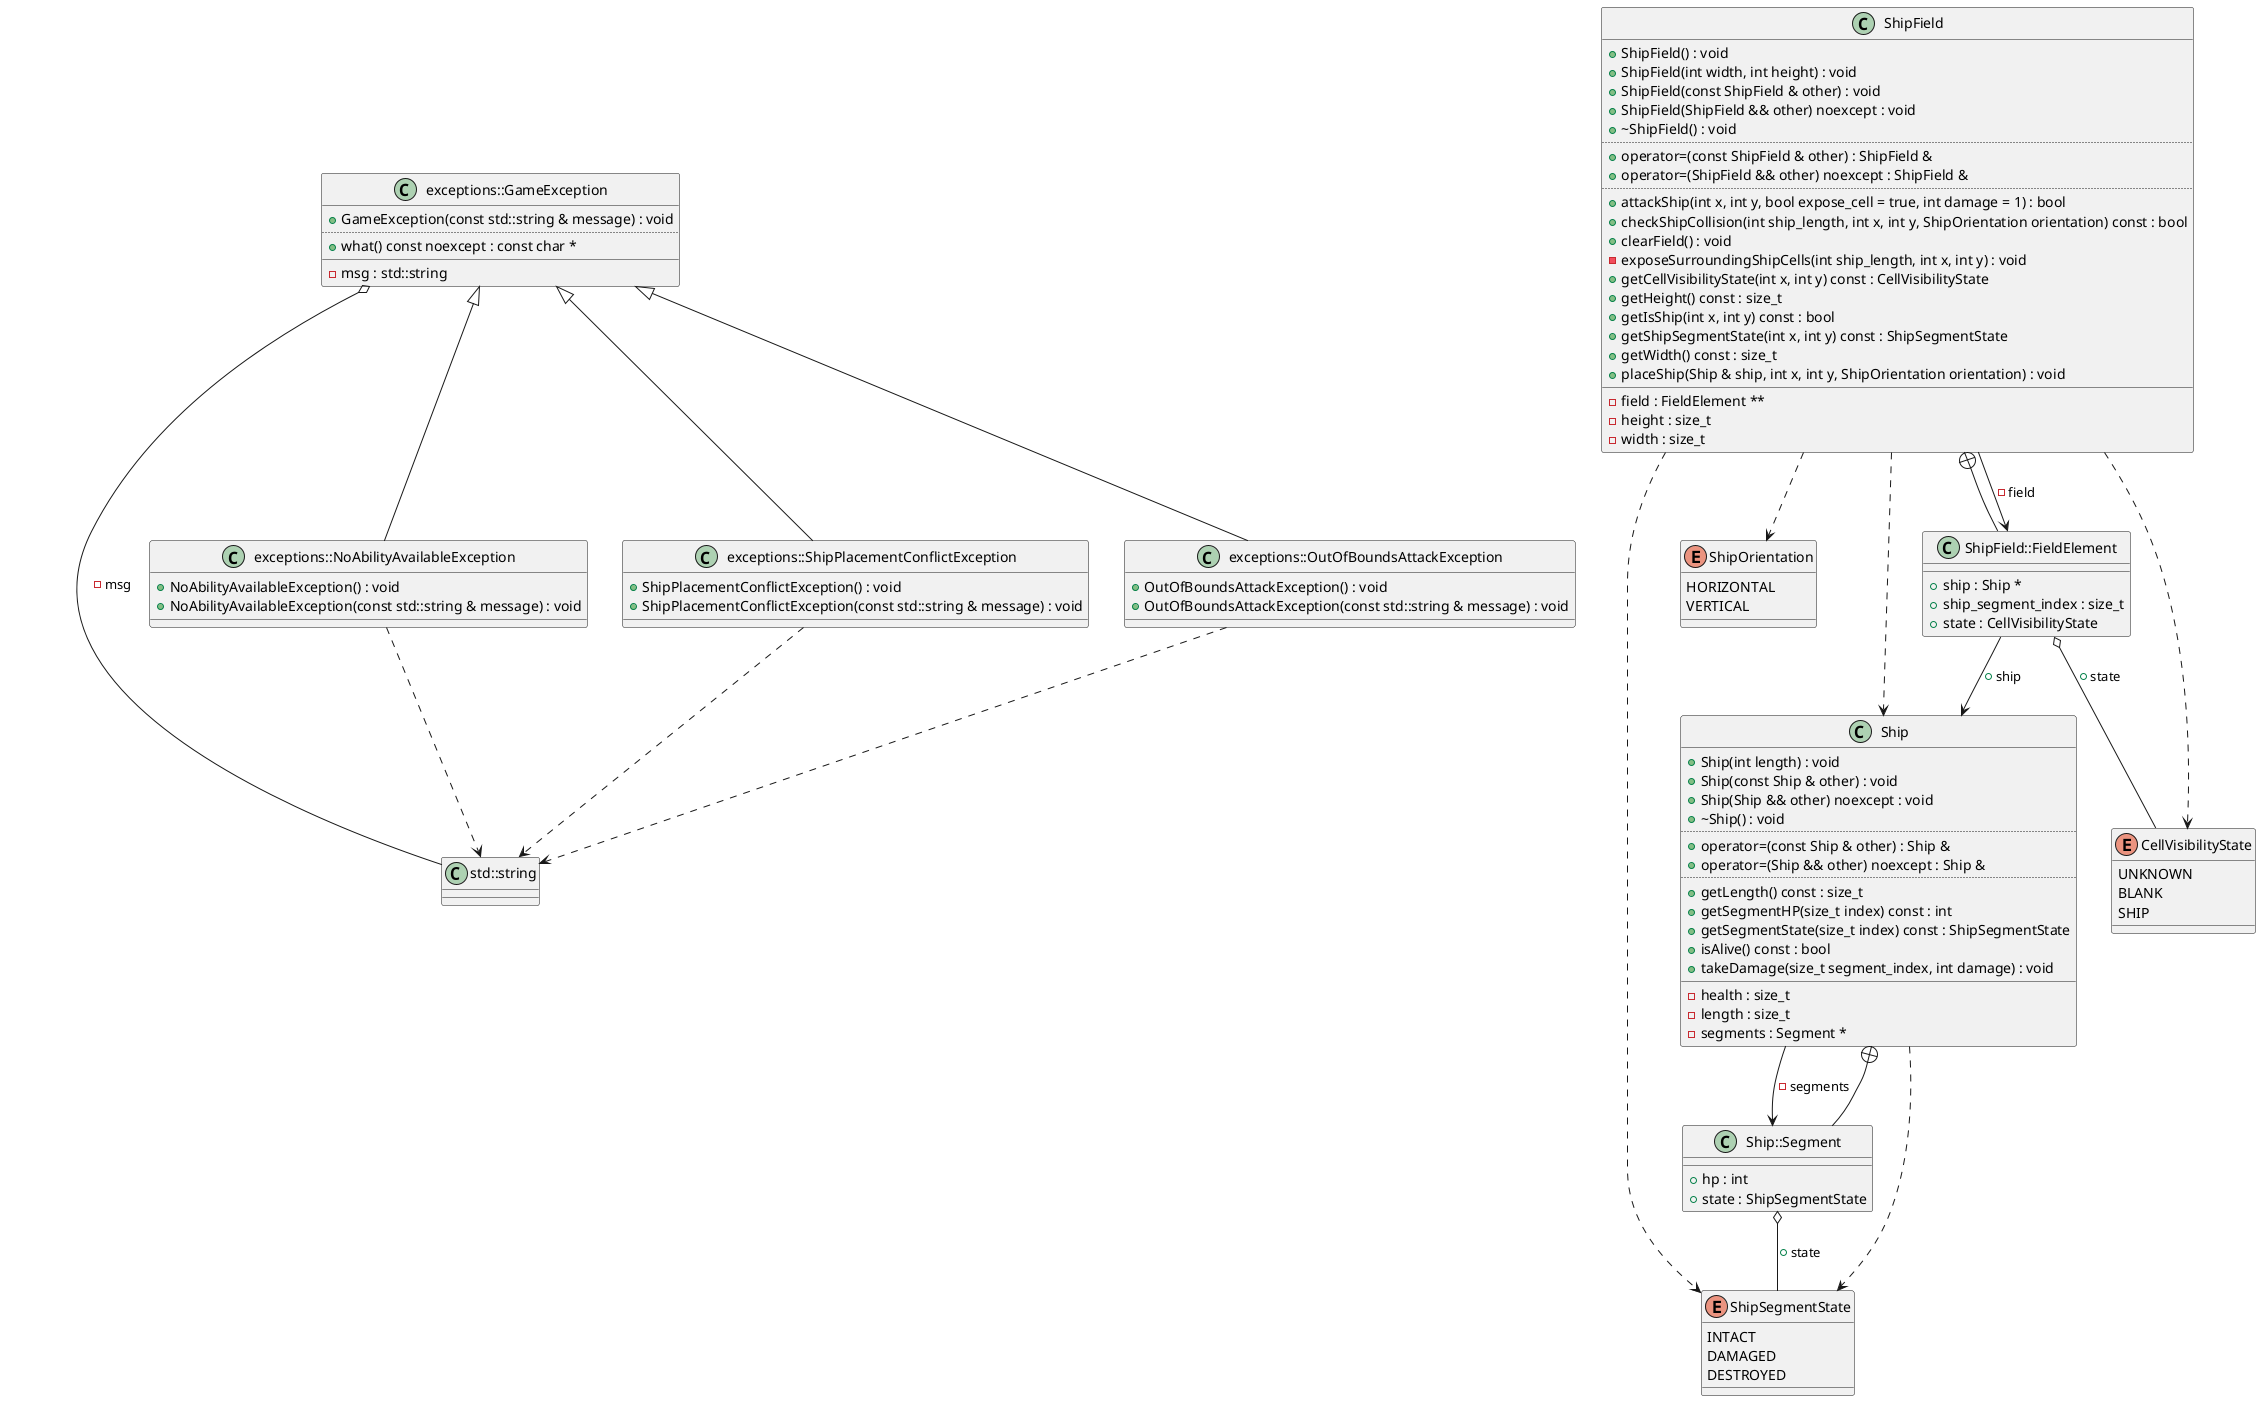

The diagram above was rendered by PlantUML. Its source (embedded in the PNG):
@startuml
class "std::string" as C_0001275076681856179721
class C_0001275076681856179721 {
__
}
enum "ShipSegmentState" as C_0014256742677139282670
enum C_0014256742677139282670 {
INTACT
DAMAGED
DESTROYED
}
enum "ShipOrientation" as C_0002579181642537833876
enum C_0002579181642537833876 {
HORIZONTAL
VERTICAL
}
enum "CellVisibilityState" as C_0003333043679234439357
enum C_0003333043679234439357 {
UNKNOWN
BLANK
SHIP
}
class "Ship" as C_0014529657433315016423
class C_0014529657433315016423 {
+Ship(int length) : void
+Ship(const Ship & other) : void
+Ship(Ship && other) noexcept : void
+~Ship() : void
..
+operator=(const Ship & other) : Ship &
+operator=(Ship && other) noexcept : Ship &
..
+getLength() const : size_t
+getSegmentHP(size_t index) const : int
+getSegmentState(size_t index) const : ShipSegmentState
+isAlive() const : bool
+takeDamage(size_t segment_index, int damage) : void
__
-health : size_t
-length : size_t
-segments : Segment *
}
class "Ship::Segment" as C_0000674658759292391449
class C_0000674658759292391449 {
__
+hp : int
+state : ShipSegmentState
}
class "ShipField" as C_0003843296779074973901
class C_0003843296779074973901 {
+ShipField() : void
+ShipField(int width, int height) : void
+ShipField(const ShipField & other) : void
+ShipField(ShipField && other) noexcept : void
+~ShipField() : void
..
+operator=(const ShipField & other) : ShipField &
+operator=(ShipField && other) noexcept : ShipField &
..
+attackShip(int x, int y, bool expose_cell = true, int damage = 1) : bool
+checkShipCollision(int ship_length, int x, int y, ShipOrientation orientation) const : bool
+clearField() : void
-exposeSurroundingShipCells(int ship_length, int x, int y) : void
+getCellVisibilityState(int x, int y) const : CellVisibilityState
+getHeight() const : size_t
+getIsShip(int x, int y) const : bool
+getShipSegmentState(int x, int y) const : ShipSegmentState
+getWidth() const : size_t
+placeShip(Ship & ship, int x, int y, ShipOrientation orientation) : void
__
-field : FieldElement **
-height : size_t
-width : size_t
}
class "ShipField::FieldElement" as C_0000316359785794417378
class C_0000316359785794417378 {
__
+ship : Ship *
+ship_segment_index : size_t
+state : CellVisibilityState
}
class "exceptions::GameException" as C_0007589199267016446353
class C_0007589199267016446353 {
+GameException(const std::string & message) : void
..
+what() const noexcept : const char *
__
-msg : std::string
}
class "exceptions::NoAbilityAvailableException" as C_0006087931829388500955
class C_0006087931829388500955 {
+NoAbilityAvailableException() : void
+NoAbilityAvailableException(const std::string & message) : void
__
}
class "exceptions::ShipPlacementConflictException" as C_0014145847858458416793
class C_0014145847858458416793 {
+ShipPlacementConflictException() : void
+ShipPlacementConflictException(const std::string & message) : void
__
}
class "exceptions::OutOfBoundsAttackException" as C_0000456049838779900119
class C_0000456049838779900119 {
+OutOfBoundsAttackException() : void
+OutOfBoundsAttackException(const std::string & message) : void
__
}
C_0014529657433315016423 ..> C_0014256742677139282670
C_0014529657433315016423 --> C_0000674658759292391449 : -segments
C_0000674658759292391449 --+ C_0014529657433315016423
C_0000674658759292391449 o-- C_0014256742677139282670 : +state
C_0003843296779074973901 ..> C_0002579181642537833876
C_0003843296779074973901 ..> C_0003333043679234439357
C_0003843296779074973901 ..> C_0014256742677139282670
C_0003843296779074973901 ..> C_0014529657433315016423
C_0003843296779074973901 --> C_0000316359785794417378 : -field
C_0000316359785794417378 --+ C_0003843296779074973901
C_0000316359785794417378 o-- C_0003333043679234439357 : +state
C_0000316359785794417378 --> C_0014529657433315016423 : +ship
C_0007589199267016446353 o-- C_0001275076681856179721 : -msg
C_0006087931829388500955 ..> C_0001275076681856179721
C_0007589199267016446353 <|-- C_0006087931829388500955

C_0014145847858458416793 ..> C_0001275076681856179721
C_0007589199267016446353 <|-- C_0014145847858458416793

C_0000456049838779900119 ..> C_0001275076681856179721
C_0007589199267016446353 <|-- C_0000456049838779900119


'Generated with clang-uml, version 0.5.5
'LLVM version clang version 18.1.8
@enduml